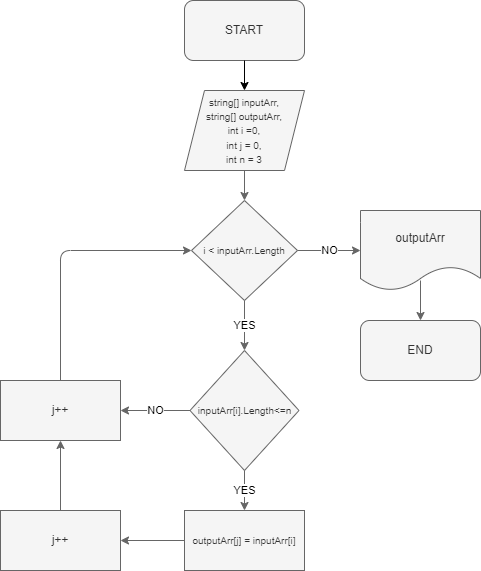

The diagram above was exported from draw.io. Its source (the exported page's mxGraphModel, read from the mxfile embedded in the PNG):
<mxGraphModel dx="785" dy="473" grid="1" gridSize="10" guides="1" tooltips="1" connect="1" arrows="1" fold="1" page="1" pageScale="1" pageWidth="827" pageHeight="1169" math="0" shadow="0">
  <root>
    <mxCell id="0" />
    <mxCell id="1" parent="0" />
    <mxCell id="2" value="START" style="rounded=1;whiteSpace=wrap;html=1;fillColor=#f5f5f5;fontColor=#333333;strokeColor=#666666;" parent="1" vertex="1">
      <mxGeometry x="354" y="10" width="120" height="60" as="geometry" />
    </mxCell>
    <mxCell id="4" value="&lt;font style=&quot;font-size: 10px;&quot;&gt;string[] inputArr,&lt;br&gt;string[] outputArr,&lt;br&gt;int i =0,&lt;br&gt;int j = 0,&lt;br&gt;int n = 3&lt;/font&gt;" style="shape=parallelogram;perimeter=parallelogramPerimeter;whiteSpace=wrap;html=1;fixedSize=1;fillColor=#f5f5f5;fontColor=#333333;strokeColor=#666666;" parent="1" vertex="1">
      <mxGeometry x="354" y="100" width="120" height="80" as="geometry" />
    </mxCell>
    <mxCell id="5" value="" style="endArrow=classic;html=1;exitX=0.5;exitY=1;exitDx=0;exitDy=0;entryX=0.5;entryY=0;entryDx=0;entryDy=0;" parent="1" source="2" target="4" edge="1">
      <mxGeometry width="50" height="50" relative="1" as="geometry">
        <mxPoint x="400" y="50" as="sourcePoint" />
        <mxPoint x="360" y="90" as="targetPoint" />
      </mxGeometry>
    </mxCell>
    <mxCell id="6" value="&lt;font style=&quot;font-size: 10px;&quot;&gt;i &amp;lt; inputArr.Length&lt;/font&gt;" style="rhombus;whiteSpace=wrap;html=1;fillColor=#f5f5f5;fontColor=#333333;strokeColor=#666666;" parent="1" vertex="1">
      <mxGeometry x="361" y="210" width="106" height="100" as="geometry" />
    </mxCell>
    <mxCell id="7" value="" style="endArrow=classic;html=1;entryX=0.5;entryY=0;entryDx=0;entryDy=0;exitX=0.5;exitY=1;exitDx=0;exitDy=0;fillColor=#f5f5f5;strokeColor=#666666;" parent="1" source="4" target="6" edge="1">
      <mxGeometry width="50" height="50" relative="1" as="geometry">
        <mxPoint x="400" y="180" as="sourcePoint" />
        <mxPoint x="450" y="130" as="targetPoint" />
      </mxGeometry>
    </mxCell>
    <mxCell id="11" value="" style="endArrow=classic;html=1;entryX=0;entryY=0.5;entryDx=0;entryDy=0;exitX=1;exitY=0.5;exitDx=0;exitDy=0;fillColor=#f5f5f5;strokeColor=#666666;" parent="1" source="6" target="31" edge="1">
      <mxGeometry relative="1" as="geometry">
        <mxPoint x="480" y="270" as="sourcePoint" />
        <mxPoint x="540" y="260" as="targetPoint" />
      </mxGeometry>
    </mxCell>
    <mxCell id="12" value="NO" style="edgeLabel;resizable=0;html=1;align=center;verticalAlign=middle;" parent="11" connectable="0" vertex="1">
      <mxGeometry relative="1" as="geometry" />
    </mxCell>
    <mxCell id="13" value="END" style="rounded=1;whiteSpace=wrap;html=1;fillColor=#f5f5f5;fontColor=#333333;strokeColor=#666666;" parent="1" vertex="1">
      <mxGeometry x="530" y="330" width="120" height="60" as="geometry" />
    </mxCell>
    <mxCell id="14" value="" style="endArrow=classic;html=1;entryX=0.5;entryY=0;entryDx=0;entryDy=0;fillColor=#f5f5f5;strokeColor=#666666;" parent="1" target="13" edge="1">
      <mxGeometry width="50" height="50" relative="1" as="geometry">
        <mxPoint x="590" y="290" as="sourcePoint" />
        <mxPoint x="450" y="220" as="targetPoint" />
      </mxGeometry>
    </mxCell>
    <mxCell id="16" value="&lt;font style=&quot;font-size: 10px;&quot;&gt;inputArr[i].Length&amp;lt;=n&lt;/font&gt;" style="rhombus;whiteSpace=wrap;html=1;fillColor=#f5f5f5;fontColor=#333333;strokeColor=#666666;" parent="1" vertex="1">
      <mxGeometry x="359.5" y="360" width="109" height="120" as="geometry" />
    </mxCell>
    <mxCell id="17" value="" style="endArrow=classic;html=1;exitX=0.5;exitY=1;exitDx=0;exitDy=0;entryX=0.5;entryY=0;entryDx=0;entryDy=0;fillColor=#f5f5f5;strokeColor=#666666;" parent="1" source="6" target="16" edge="1">
      <mxGeometry relative="1" as="geometry">
        <mxPoint x="380" y="400" as="sourcePoint" />
        <mxPoint x="480" y="400" as="targetPoint" />
      </mxGeometry>
    </mxCell>
    <mxCell id="18" value="YES" style="edgeLabel;resizable=0;html=1;align=center;verticalAlign=middle;" parent="17" connectable="0" vertex="1">
      <mxGeometry relative="1" as="geometry" />
    </mxCell>
    <mxCell id="19" value="" style="endArrow=classic;html=1;exitX=0.5;exitY=1;exitDx=0;exitDy=0;fillColor=#f5f5f5;strokeColor=#666666;" parent="1" source="16" target="21" edge="1">
      <mxGeometry relative="1" as="geometry">
        <mxPoint x="424" y="320" as="sourcePoint" />
        <mxPoint x="480" y="500" as="targetPoint" />
      </mxGeometry>
    </mxCell>
    <mxCell id="20" value="YES" style="edgeLabel;resizable=0;html=1;align=center;verticalAlign=middle;" parent="19" connectable="0" vertex="1">
      <mxGeometry relative="1" as="geometry" />
    </mxCell>
    <mxCell id="21" value="&lt;font style=&quot;font-size: 10px;&quot;&gt;outputArr[j] = inputArr[i]&lt;/font&gt;" style="rounded=0;whiteSpace=wrap;html=1;fillColor=#f5f5f5;fontColor=#333333;strokeColor=#666666;" parent="1" vertex="1">
      <mxGeometry x="354" y="520" width="120" height="60" as="geometry" />
    </mxCell>
    <mxCell id="22" value="j++" style="rounded=0;whiteSpace=wrap;html=1;fillColor=#f5f5f5;fontColor=#333333;strokeColor=#666666;" parent="1" vertex="1">
      <mxGeometry x="170" y="520" width="120" height="60" as="geometry" />
    </mxCell>
    <mxCell id="25" value="" style="endArrow=classic;html=1;exitX=0;exitY=0.5;exitDx=0;exitDy=0;entryX=1;entryY=0.5;entryDx=0;entryDy=0;fillColor=#f5f5f5;strokeColor=#666666;" parent="1" source="21" target="22" edge="1">
      <mxGeometry width="50" height="50" relative="1" as="geometry">
        <mxPoint x="400" y="460" as="sourcePoint" />
        <mxPoint x="450" y="410" as="targetPoint" />
      </mxGeometry>
    </mxCell>
    <mxCell id="26" value="j++" style="rounded=0;whiteSpace=wrap;html=1;fillColor=#f5f5f5;fontColor=#333333;strokeColor=#666666;" parent="1" vertex="1">
      <mxGeometry x="170" y="390" width="120" height="60" as="geometry" />
    </mxCell>
    <mxCell id="27" value="" style="endArrow=classic;html=1;exitX=0.5;exitY=0;exitDx=0;exitDy=0;entryX=0.5;entryY=1;entryDx=0;entryDy=0;fillColor=#f5f5f5;strokeColor=#666666;" parent="1" source="22" target="26" edge="1">
      <mxGeometry width="50" height="50" relative="1" as="geometry">
        <mxPoint x="400" y="460" as="sourcePoint" />
        <mxPoint x="450" y="410" as="targetPoint" />
      </mxGeometry>
    </mxCell>
    <mxCell id="28" value="" style="endArrow=classic;html=1;entryX=1;entryY=0.5;entryDx=0;entryDy=0;exitX=0;exitY=0.5;exitDx=0;exitDy=0;fillColor=#f5f5f5;strokeColor=#666666;" parent="1" source="16" target="26" edge="1">
      <mxGeometry relative="1" as="geometry">
        <mxPoint x="477" y="270" as="sourcePoint" />
        <mxPoint x="550" y="270" as="targetPoint" />
      </mxGeometry>
    </mxCell>
    <mxCell id="29" value="NO" style="edgeLabel;resizable=0;html=1;align=center;verticalAlign=middle;" parent="28" connectable="0" vertex="1">
      <mxGeometry relative="1" as="geometry" />
    </mxCell>
    <mxCell id="30" value="" style="endArrow=classic;html=1;exitX=0.5;exitY=0;exitDx=0;exitDy=0;entryX=0;entryY=0.5;entryDx=0;entryDy=0;strokeColor=#666666;fillColor=#f5f5f5;" parent="1" source="26" target="6" edge="1">
      <mxGeometry width="50" height="50" relative="1" as="geometry">
        <mxPoint x="400" y="390" as="sourcePoint" />
        <mxPoint x="450" y="340" as="targetPoint" />
        <Array as="points">
          <mxPoint x="230" y="260" />
        </Array>
      </mxGeometry>
    </mxCell>
    <mxCell id="31" value="outputArr" style="shape=document;whiteSpace=wrap;html=1;boundedLbl=1;fillColor=#f5f5f5;fontColor=#333333;strokeColor=#666666;" parent="1" vertex="1">
      <mxGeometry x="530" y="220" width="120" height="80" as="geometry" />
    </mxCell>
  </root>
</mxGraphModel>